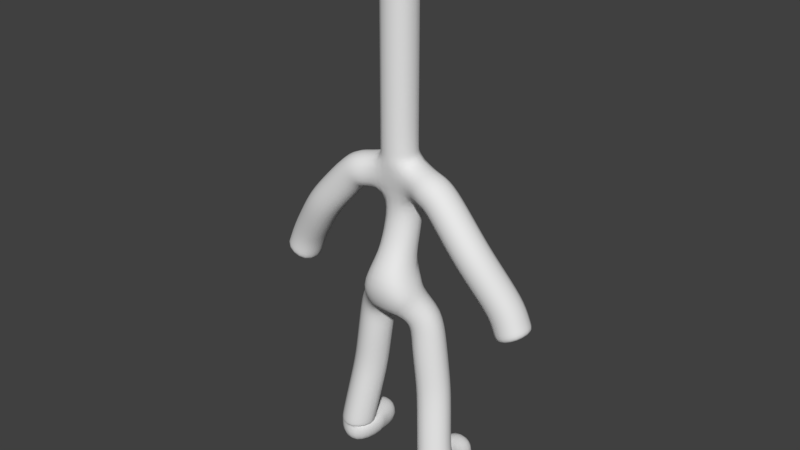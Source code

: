 # Source: Duckyboy_Ref_Test22.blend  (saved by Blender 2.78.0; exported with 4.5.12 LTS)
import bpy
from mathutils import Matrix  # noqa: F401  (used for matrix-valued properties, if any)

bpy.ops.wm.read_factory_settings(use_empty=True)
scene = bpy.context.scene
scene.name = 'Scene'

# ---- collections
col_collection_1 = bpy.data.collections.new('Collection 1'); scene.collection.children.link(col_collection_1)

# ---- world
world_world = bpy.data.worlds.new('World'); scene.world = world_world
world_world.color = (0.05088, 0.05088, 0.05088)
world_world.use_sun_shadow = False
world_world.sun_shadow_jitter_overblur = 0.0
world_world.cycles.sampling_method = 'MANUAL'

# ---- meshes
me_plane_001 = bpy.data.meshes.new('Plane.001')
me_plane_001.from_pydata([(0.0, -0.2386, -0.9665), (0.0, 0.0, 0.545), (0.4942, -0.1062, 0.5064), (0.3995, 0.009138, -1.375), (0.5467, 1.342e-07, -2.448), (0.6414, -0.1062, 0.4749), (0.0, 0.1681, 0.2498), (0.6729, -0.1387, -3.341), (1.188, -0.1407, -0.1454), (1.64, 1.709e-07, -0.7973), (1.724, 2.02e-07, -1.029), (1.787, 2.176e-07, -1.144), (0.0, -0.05047, 0.8289), (0.0, -0.05047, 0.8814), (0.0, -0.05047, 1.144), (0.0, -0.05047, 1.26), (0.0, -0.05047, 1.954), (0.0, -0.05047, 3.225), (0.676, -0.1387, -3.414), (0.7094, -0.1387, -3.757), (0.0, -0.05047, 3.482), (0.6927, -0.1387, -3.586), (0.6927, 0.5622, -3.57), (0.0, -0.4932, -1.056)], [(6, 1), (1, 2), (3, 0), (4, 3), (2, 5), (0, 6), (7, 4), (5, 8), (8, 9), (9, 10), (10, 11), (1, 12), (12, 13), (13, 14), (14, 15), (15, 16), (16, 17), (18, 7), (21, 18), (17, 20), (19, 21), (21, 22), (0, 23)], [])
me_plane_001.use_remesh_preserve_volume = False
me_plane_001.use_remesh_preserve_attributes = False
me_plane_001.use_mirror_vertex_groups = False
me_plane_001.update()

# ---- objects
ob_plane = bpy.data.objects.new('Plane', me_plane_001)

# ---- transforms, parenting, visibility, modifiers, constraints
ob_plane.location = (0.0, 0.0, 0.0)
ob_plane.lineart.crease_threshold = 0.0
_m = ob_plane.modifiers.new('Mirror', 'MIRROR')
_m = ob_plane.modifiers.new('Skin', 'SKIN')
_m.use_smooth_shade = True
_m = ob_plane.modifiers.new('Subsurf', 'SUBSURF')
_m.uv_smooth = 'PRESERVE_CORNERS'
_m.quality = 2
_m.show_only_control_edges = False

# ---- collection membership
col_collection_1.objects.link(ob_plane)

# ---- scene / render settings (as saved in the file)
scene.frame_start = 1; scene.frame_end = 250; scene.frame_set(1)
scene.render.engine = 'BLENDER_EEVEE_NEXT'
scene.render.resolution_percentage = 50
scene.render.dither_intensity = 0.0
scene.cycles.use_denoising = False
scene.cycles.samples = 128
scene.cycles.sampling_pattern = 'TABULATED_SOBOL'
scene.cycles.light_sampling_threshold = 0.0
scene.cycles.use_adaptive_sampling = False
scene.cycles.use_light_tree = False
scene.cycles.blur_glossy = 0.0
scene.cycles.sample_clamp_indirect = 0.0
scene.view_settings.view_transform = 'Standard'
bpy.context.view_layer.update()

# ---- added for rendering (the .blend has no active camera and no usable light): camera, sun
cam_auto = bpy.data.cameras.new('AutoCamera')
cam_auto.lens = 50.0
cam_auto.sensor_width = 36.0
cam_auto.clip_end = 1000.0
ob_auto_camera = bpy.data.objects.new('AutoCamera', cam_auto)
scene.collection.objects.link(ob_auto_camera)
ob_auto_camera.location = (7.95965, -9.5998, 6.2106)
ob_auto_camera.rotation_euler = (1.09748, -7.21219e-08, 0.694738)
scene.camera = ob_auto_camera
light_auto_sun = bpy.data.lights.new('AutoSun', 'SUN')
light_auto_sun.energy = 3.0
light_auto_sun.angle = 0.0523599
ob_auto_sun = bpy.data.objects.new('AutoSun', light_auto_sun)
scene.collection.objects.link(ob_auto_sun)
ob_auto_sun.rotation_euler = (0.872665, 0.174533, 0.523599)
bpy.context.view_layer.update()
